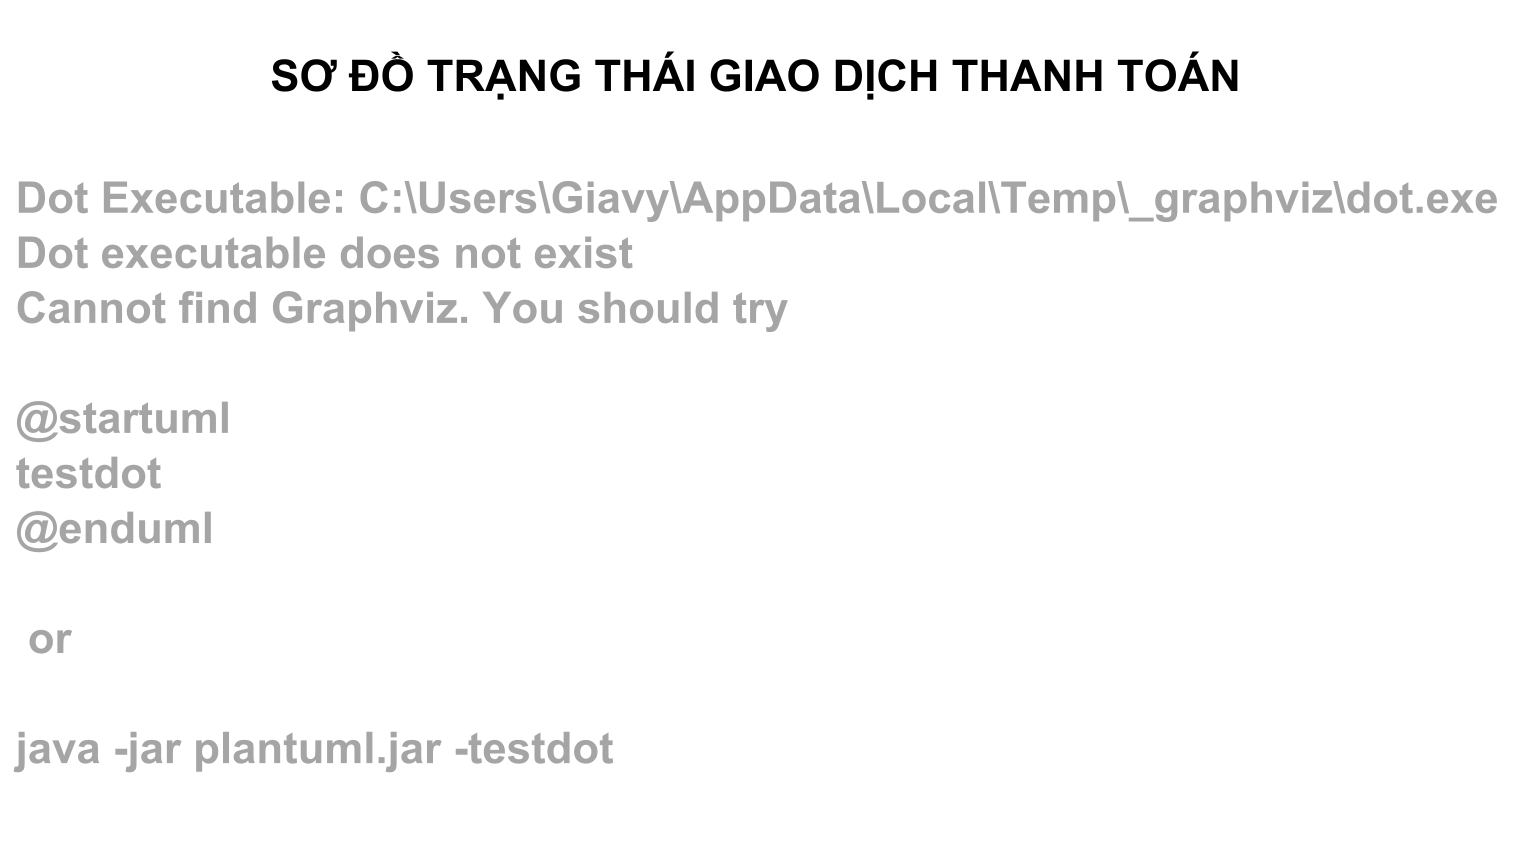

The diagram above was rendered by PlantUML. Its source (embedded in the PNG):
@startuml state_payment
skinparamlocked dpi 300
skinparam monochrome true
skinparam style strictuml
skinparam shadowing false
skinparam defaultFontName Arial
skinparam defaultFontSize 12
skinparam roundCorner 8
skinparam padding 6
skinparam nodesep 55
skinparam ranksep 65
skinparam ArrowThickness 1.2
skinparam state {
    BorderThickness 1.5
    AttributeFontSize 11
}
skinparam note {
    BorderThickness 1
    FontSize 11
}
hide empty description

title SƠ ĐỒ TRẠNG THÁI GIAO DỊCH THANH TOÁN

state "Đang chờ thanh toán\n(Pending)" as CHO_THANH_TOAN {
}
CHO_THANH_TOAN : entry / Khởi tạo mã giao dịch, tổng tiền từ máy chủ và giữ ghế 10 phút
CHO_THANH_TOAN : do / Chờ tín hiệu xác nhận từ cổng ZaloPay hoặc VNPay

state "Thành công\n(Success)" as THANH_CONG {
}
THANH_CONG : entry / Chốt ghế Đã bán, tạo Vé Hợp lệ, xác nhận kho bắp nước\nvà tăng lượt sử dụng mã giảm giá (nếu có)

state "Thất bại\n(Failed)" as THAT_BAI {
}
THAT_BAI : entry / Chấm dứt phiên chờ; không phát hành vé mới

state "Đã hoàn tiền\n(Refunded)" as DA_HOAN_TIEN {
}
DA_HOAN_TIEN : entry / Ghi nhận hoàn trả 100% giá trị vé trong giao dịch

[*] --> CHO_THANH_TOAN : Khách hàng khởi tạo thanh toán trực tuyến\n[Đúng quy định độ tuổi phim và mã giảm giá hợp lệ]\n/ Tạo đơn chờ thanh toán và gia hạn giữ ghế 10 phút

[*] --> THANH_CONG : Nhân viên bán vé hoặc bắp nước tại quầy\n[Đủ ghế trống và tồn kho bắp nước]\n/ Thu tiền mặt, thẻ hoặc chuyển khoản; chốt ngay Vé Hợp lệ hoặc Đơn Đã giao

CHO_THANH_TOAN --> CHO_THANH_TOAN : Kiểm tra số dư ví bên thứ 3 không đủ\n[INSUFFICIENT_BALANCE]\n/ Giữ nguyên đơn chờ; cho phép nạp tiền (topup) hoặc đổi tài khoản ví

CHO_THANH_TOAN --> THANH_CONG : Nhận tín hiệu thanh toán thành công từ ZaloPay hoặc VNPay\n[Chữ ký bảo mật hợp lệ, chưa quá hạn 10 phút và không xung đột ghế]\n/ Phát hành Vé Hợp lệ, mở đơn bắp nước Chưa giao và gửi thư điện tử

THANH_CONG --> THANH_CONG : Nhận lại tín hiệu xác nhận trùng lặp\n[Giao dịch đã Thành công trước đó]\n/ Bỏ qua xử lý trùng lặp, giữ nguyên dữ liệu hiện có

CHO_THANH_TOAN --> THAT_BAI : Giao dịch bị hủy, báo lỗi hoặc quá hạn giữ chỗ 10 phút\n[Cổng báo thất bại, chữ ký sai, Khách hủy giữ ghế hoặc HOLD_EXPIRED]\n/ Giải phóng ghế trống, hủy giữ kho bắp nước và cộng trả tồn kho

CHO_THANH_TOAN --> THAT_BAI : Chốt CSDL thất bại hoặc phát hiện xung đột ghế vào lúc xác nhận\n[Ghế đã có vé hiệu lực của giao dịch khác hoặc HOLD_EXPIRED sau khi đã trừ ví]\n/ Đánh dấu Thất bại, nhả ghế không trùng, hoàn tồn kho bắp nước\nvà hoàn tiền về ví bên thứ 3 (refundThirdPartyAccount)

THANH_CONG --> DA_HOAN_TIEN : Nhân viên hoặc Quản trị viên ép hủy vé sự cố\n[Tất cả vé thuộc giao dịch này đều đã chuyển sang Đã hủy]\n/ Cập nhật trạng thái giao dịch sang Đã hoàn tiền

THAT_BAI --> [*] : Kết thúc giao dịch thất bại
THANH_CONG --> [*] : Hoàn tất giao dịch, ghi nhận doanh thu thực thu
DA_HOAN_TIEN --> [*] : Hoàn tất đối soát hoàn tiền

note as GhiChu
  <b>QUY TẮC THANH TOÁN VÀ TOÀN VẸN DỮ LIỆU:</b>
  1. Mọi đơn trực tuyến đều áp dụng thời hạn khóa tạm <b>10 phút</b> và chỉ chuyển sang <b>Thành công</b> khi xác thực đúng chữ ký bảo mật từ cổng thanh toán.
  2. Cơ chế chống xử lý trùng lặp đảm bảo khi cổng thanh toán gửi phản hồi nhiều lần thì hệ thống không tạo lặp vé hay trừ kho nhiều lần.
  3. Khi thanh toán thất bại hoặc phát hiện xung đột đặt trùng ghế, hệ thống đồng loạt nhả ghế về trống và cộng hoàn lại số lượng bắp nước đã giữ tạm.
end note

THAT_BAI -[hidden]-> GhiChu
DA_HOAN_TIEN -[hidden]-> GhiChu

@enduml